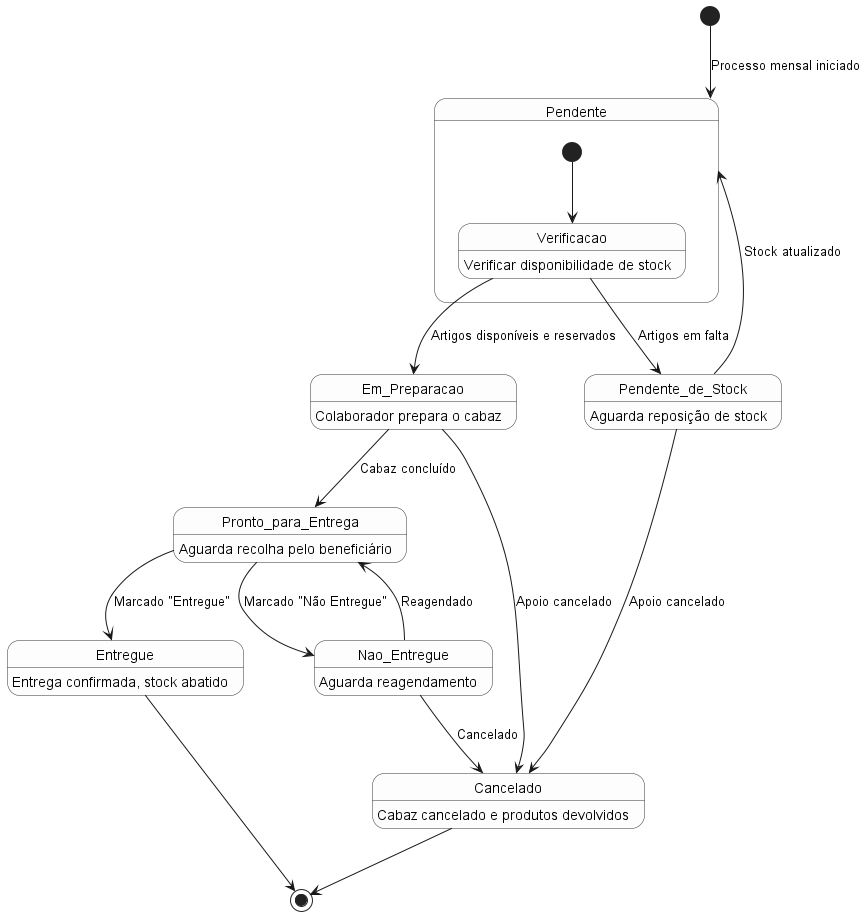

The diagram above was rendered by PlantUML. Its source (embedded in the PNG):
@startuml
skinparam state {
  BackgroundColor #FDFDFD
  BorderColor #333
  FontSize 14
}

[*] --> Pendente : Processo mensal iniciado

state Pendente {
    [*] --> Verificacao
    Verificacao : Verificar disponibilidade de stock
}

Verificacao --> Pendente_de_Stock : Artigos em falta
Verificacao --> Em_Preparacao : Artigos disponíveis e reservados

Pendente_de_Stock : Aguarda reposição de stock
Pendente_de_Stock --> Pendente : Stock atualizado
Pendente_de_Stock --> Cancelado : Apoio cancelado

Em_Preparacao : Colaborador prepara o cabaz
Em_Preparacao --> Pronto_para_Entrega : Cabaz concluído
Em_Preparacao --> Cancelado : Apoio cancelado

Pronto_para_Entrega : Aguarda recolha pelo beneficiário
Pronto_para_Entrega --> Entregue : Marcado "Entregue"
Pronto_para_Entrega --> Nao_Entregue : Marcado "Não Entregue"

Nao_Entregue : Aguarda reagendamento
Nao_Entregue --> Pronto_para_Entrega : Reagendado
Nao_Entregue --> Cancelado : Cancelado

Entregue : Entrega confirmada, stock abatido
Entregue --> [*]

Cancelado : Cabaz cancelado e produtos devolvidos
Cancelado --> [*]

@enduml